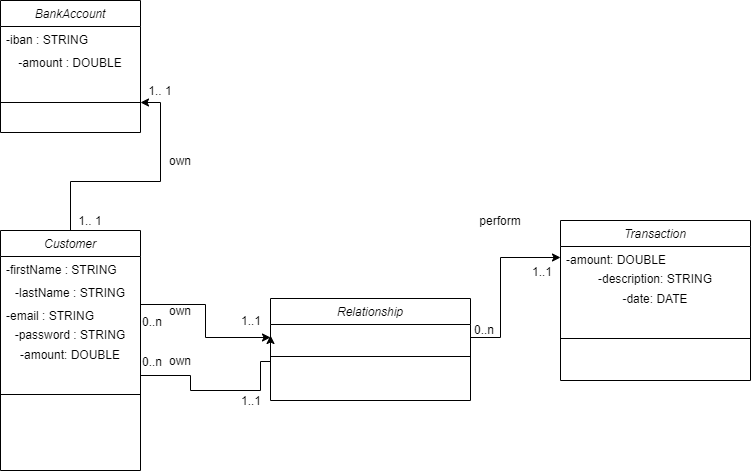

The diagram above was exported from draw.io. Its source (the exported page's mxGraphModel, read from the mxfile embedded in the PNG):
<mxGraphModel dx="1422" dy="762" grid="1" gridSize="10" guides="1" tooltips="1" connect="1" arrows="1" fold="1" page="1" pageScale="1" pageWidth="827" pageHeight="1169" math="0" shadow="0">
  <root>
    <mxCell id="WIyWlLk6GJQsqaUBKTNV-0" />
    <mxCell id="WIyWlLk6GJQsqaUBKTNV-1" parent="WIyWlLk6GJQsqaUBKTNV-0" />
    <mxCell id="4LzF5hBkmR_n1Cw91w2Z-8" value="" style="edgeStyle=orthogonalEdgeStyle;rounded=0;orthogonalLoop=1;jettySize=auto;html=1;" edge="1" parent="WIyWlLk6GJQsqaUBKTNV-1" source="zkfFHV4jXpPFQw0GAbJ--0" target="4LzF5hBkmR_n1Cw91w2Z-7">
      <mxGeometry relative="1" as="geometry" />
    </mxCell>
    <mxCell id="zkfFHV4jXpPFQw0GAbJ--0" value="Customer" style="swimlane;fontStyle=2;align=center;verticalAlign=top;childLayout=stackLayout;horizontal=1;startSize=26;horizontalStack=0;resizeParent=1;resizeLast=0;collapsible=1;marginBottom=0;rounded=0;shadow=0;strokeWidth=1;" parent="WIyWlLk6GJQsqaUBKTNV-1" vertex="1">
      <mxGeometry x="50" y="390" width="140" height="240" as="geometry">
        <mxRectangle x="230" y="140" width="160" height="26" as="alternateBounds" />
      </mxGeometry>
    </mxCell>
    <mxCell id="zkfFHV4jXpPFQw0GAbJ--2" value="-firstName : STRING" style="text;align=left;verticalAlign=top;spacingLeft=4;spacingRight=4;overflow=hidden;rotatable=0;points=[[0,0.5],[1,0.5]];portConstraint=eastwest;rounded=0;shadow=0;html=0;" parent="zkfFHV4jXpPFQw0GAbJ--0" vertex="1">
      <mxGeometry y="26" width="140" height="26" as="geometry" />
    </mxCell>
    <mxCell id="NdkpROPArw83AUfbKnGc-0" value="-lastName : STRING" style="text;html=1;strokeColor=none;fillColor=none;align=center;verticalAlign=middle;whiteSpace=wrap;rounded=0;" parent="zkfFHV4jXpPFQw0GAbJ--0" vertex="1">
      <mxGeometry y="52" width="140" height="20" as="geometry" />
    </mxCell>
    <mxCell id="zkfFHV4jXpPFQw0GAbJ--3" value="-email : STRING" style="text;align=left;verticalAlign=top;spacingLeft=4;spacingRight=4;overflow=hidden;rotatable=0;points=[[0,0.5],[1,0.5]];portConstraint=eastwest;rounded=0;shadow=0;html=0;" parent="zkfFHV4jXpPFQw0GAbJ--0" vertex="1">
      <mxGeometry y="72" width="140" height="22" as="geometry" />
    </mxCell>
    <mxCell id="NdkpROPArw83AUfbKnGc-15" value="-password : STRING" style="text;html=1;strokeColor=none;fillColor=none;align=center;verticalAlign=middle;whiteSpace=wrap;rounded=0;" parent="zkfFHV4jXpPFQw0GAbJ--0" vertex="1">
      <mxGeometry y="94" width="140" height="20" as="geometry" />
    </mxCell>
    <mxCell id="XeKn8xc0aZr5Upm2e3JF-0" value="-amount: DOUBLE" style="text;html=1;strokeColor=none;fillColor=none;align=center;verticalAlign=middle;whiteSpace=wrap;rounded=0;" parent="zkfFHV4jXpPFQw0GAbJ--0" vertex="1">
      <mxGeometry y="114" width="140" height="20" as="geometry" />
    </mxCell>
    <mxCell id="zkfFHV4jXpPFQw0GAbJ--4" value="" style="line;html=1;strokeWidth=1;align=left;verticalAlign=middle;spacingTop=-1;spacingLeft=3;spacingRight=3;rotatable=0;labelPosition=right;points=[];portConstraint=eastwest;" parent="zkfFHV4jXpPFQw0GAbJ--0" vertex="1">
      <mxGeometry y="134" width="140" height="60" as="geometry" />
    </mxCell>
    <mxCell id="NdkpROPArw83AUfbKnGc-3" value="Relationship" style="swimlane;fontStyle=2;align=center;verticalAlign=top;childLayout=stackLayout;horizontal=1;startSize=26;horizontalStack=0;resizeParent=1;resizeLast=0;collapsible=1;marginBottom=0;rounded=0;shadow=0;strokeWidth=1;" parent="WIyWlLk6GJQsqaUBKTNV-1" vertex="1">
      <mxGeometry x="320" y="458" width="200" height="102" as="geometry">
        <mxRectangle x="230" y="140" width="160" height="26" as="alternateBounds" />
      </mxGeometry>
    </mxCell>
    <mxCell id="NdkpROPArw83AUfbKnGc-8" value="" style="line;html=1;strokeWidth=1;align=left;verticalAlign=middle;spacingTop=-1;spacingLeft=3;spacingRight=3;rotatable=0;labelPosition=right;points=[];portConstraint=eastwest;" parent="NdkpROPArw83AUfbKnGc-3" vertex="1">
      <mxGeometry y="26" width="200" height="64" as="geometry" />
    </mxCell>
    <mxCell id="NdkpROPArw83AUfbKnGc-10" value="0..n" style="resizable=0;align=left;verticalAlign=bottom;labelBackgroundColor=none;fontSize=12;" parent="WIyWlLk6GJQsqaUBKTNV-1" connectable="0" vertex="1">
      <mxGeometry x="190" y="530" as="geometry" />
    </mxCell>
    <mxCell id="NdkpROPArw83AUfbKnGc-11" value="own" style="text;html=1;strokeColor=none;fillColor=none;align=center;verticalAlign=middle;whiteSpace=wrap;rounded=0;" parent="WIyWlLk6GJQsqaUBKTNV-1" vertex="1">
      <mxGeometry x="210" y="510" width="40" height="20" as="geometry" />
    </mxCell>
    <mxCell id="NdkpROPArw83AUfbKnGc-12" value="1..1" style="resizable=0;align=right;verticalAlign=bottom;labelBackgroundColor=none;fontSize=12;" parent="WIyWlLk6GJQsqaUBKTNV-1" connectable="0" vertex="1">
      <mxGeometry x="330" y="550" as="geometry">
        <mxPoint x="-18" y="19" as="offset" />
      </mxGeometry>
    </mxCell>
    <mxCell id="NdkpROPArw83AUfbKnGc-13" value="own" style="text;html=1;strokeColor=none;fillColor=none;align=center;verticalAlign=middle;whiteSpace=wrap;rounded=0;" parent="WIyWlLk6GJQsqaUBKTNV-1" vertex="1">
      <mxGeometry x="210" y="460" width="40" height="20" as="geometry" />
    </mxCell>
    <mxCell id="NdkpROPArw83AUfbKnGc-18" value="Transaction" style="swimlane;fontStyle=2;align=center;verticalAlign=top;childLayout=stackLayout;horizontal=1;startSize=26;horizontalStack=0;resizeParent=1;resizeLast=0;collapsible=1;marginBottom=0;rounded=0;shadow=0;strokeWidth=1;" parent="WIyWlLk6GJQsqaUBKTNV-1" vertex="1">
      <mxGeometry x="610" y="380" width="190" height="160" as="geometry">
        <mxRectangle x="230" y="140" width="160" height="26" as="alternateBounds" />
      </mxGeometry>
    </mxCell>
    <mxCell id="NdkpROPArw83AUfbKnGc-22" value="-amount: DOUBLE&#10;&#10;" style="text;align=left;verticalAlign=top;spacingLeft=4;spacingRight=4;overflow=hidden;rotatable=0;points=[[0,0.5],[1,0.5]];portConstraint=eastwest;rounded=0;shadow=0;html=0;" parent="NdkpROPArw83AUfbKnGc-18" vertex="1">
      <mxGeometry y="26" width="190" height="22" as="geometry" />
    </mxCell>
    <mxCell id="NdkpROPArw83AUfbKnGc-23" value="-description: STRING" style="text;html=1;strokeColor=none;fillColor=none;align=center;verticalAlign=middle;whiteSpace=wrap;rounded=0;" parent="NdkpROPArw83AUfbKnGc-18" vertex="1">
      <mxGeometry y="48" width="190" height="20" as="geometry" />
    </mxCell>
    <mxCell id="XeKn8xc0aZr5Upm2e3JF-1" value="-date: DATE" style="text;html=1;strokeColor=none;fillColor=none;align=center;verticalAlign=middle;whiteSpace=wrap;rounded=0;" parent="NdkpROPArw83AUfbKnGc-18" vertex="1">
      <mxGeometry y="68" width="190" height="20" as="geometry" />
    </mxCell>
    <mxCell id="NdkpROPArw83AUfbKnGc-24" value="" style="line;html=1;strokeWidth=1;align=left;verticalAlign=middle;spacingTop=-1;spacingLeft=3;spacingRight=3;rotatable=0;labelPosition=right;points=[];portConstraint=eastwest;" parent="NdkpROPArw83AUfbKnGc-18" vertex="1">
      <mxGeometry y="88" width="190" height="60" as="geometry" />
    </mxCell>
    <mxCell id="NdkpROPArw83AUfbKnGc-27" style="edgeStyle=orthogonalEdgeStyle;rounded=0;orthogonalLoop=1;jettySize=auto;html=1;exitX=1;exitY=0.5;exitDx=0;exitDy=0;entryX=0;entryY=0.5;entryDx=0;entryDy=0;" parent="WIyWlLk6GJQsqaUBKTNV-1" target="NdkpROPArw83AUfbKnGc-22" edge="1">
      <mxGeometry relative="1" as="geometry">
        <mxPoint x="520" y="497" as="sourcePoint" />
        <Array as="points">
          <mxPoint x="550" y="497" />
          <mxPoint x="550" y="417" />
        </Array>
      </mxGeometry>
    </mxCell>
    <mxCell id="NdkpROPArw83AUfbKnGc-28" value="perform" style="text;html=1;strokeColor=none;fillColor=none;align=center;verticalAlign=middle;whiteSpace=wrap;rounded=0;" parent="WIyWlLk6GJQsqaUBKTNV-1" vertex="1">
      <mxGeometry x="530" y="370" width="40" height="20" as="geometry" />
    </mxCell>
    <mxCell id="NdkpROPArw83AUfbKnGc-31" value="0..n" style="resizable=0;align=left;verticalAlign=bottom;labelBackgroundColor=none;fontSize=12;" parent="WIyWlLk6GJQsqaUBKTNV-1" connectable="0" vertex="1">
      <mxGeometry x="560" y="470" as="geometry">
        <mxPoint x="-38" y="28" as="offset" />
      </mxGeometry>
    </mxCell>
    <mxCell id="NdkpROPArw83AUfbKnGc-32" value="1..1" style="resizable=0;align=left;verticalAlign=bottom;labelBackgroundColor=none;fontSize=12;" parent="WIyWlLk6GJQsqaUBKTNV-1" connectable="0" vertex="1">
      <mxGeometry x="580" y="440" as="geometry" />
    </mxCell>
    <mxCell id="UivzhPHIF1Xlu-m5Hgw1-2" style="edgeStyle=orthogonalEdgeStyle;rounded=0;orthogonalLoop=1;jettySize=auto;html=1;exitX=1;exitY=0.25;exitDx=0;exitDy=0;entryX=0;entryY=0.5;entryDx=0;entryDy=0;" parent="WIyWlLk6GJQsqaUBKTNV-1" source="XeKn8xc0aZr5Upm2e3JF-0" edge="1">
      <mxGeometry relative="1" as="geometry">
        <mxPoint x="320" y="495" as="targetPoint" />
        <Array as="points">
          <mxPoint x="240" y="535" />
          <mxPoint x="240" y="550" />
          <mxPoint x="310" y="550" />
          <mxPoint x="310" y="521" />
        </Array>
      </mxGeometry>
    </mxCell>
    <mxCell id="UivzhPHIF1Xlu-m5Hgw1-3" value="0..n" style="resizable=0;align=left;verticalAlign=bottom;labelBackgroundColor=none;fontSize=12;" parent="WIyWlLk6GJQsqaUBKTNV-1" connectable="0" vertex="1">
      <mxGeometry x="190" y="490" as="geometry" />
    </mxCell>
    <mxCell id="UivzhPHIF1Xlu-m5Hgw1-5" value="1..1" style="resizable=0;align=right;verticalAlign=bottom;labelBackgroundColor=none;fontSize=12;" parent="WIyWlLk6GJQsqaUBKTNV-1" connectable="0" vertex="1">
      <mxGeometry x="330" y="470" as="geometry">
        <mxPoint x="-18" y="19" as="offset" />
      </mxGeometry>
    </mxCell>
    <mxCell id="UivzhPHIF1Xlu-m5Hgw1-6" style="edgeStyle=orthogonalEdgeStyle;rounded=0;orthogonalLoop=1;jettySize=auto;html=1;exitX=1;exitY=0;exitDx=0;exitDy=0;entryX=0;entryY=0.5;entryDx=0;entryDy=0;" parent="WIyWlLk6GJQsqaUBKTNV-1" source="NdkpROPArw83AUfbKnGc-15" edge="1">
      <mxGeometry relative="1" as="geometry">
        <mxPoint x="320" y="497" as="targetPoint" />
      </mxGeometry>
    </mxCell>
    <mxCell id="4LzF5hBkmR_n1Cw91w2Z-0" value="BankAccount" style="swimlane;fontStyle=2;align=center;verticalAlign=top;childLayout=stackLayout;horizontal=1;startSize=26;horizontalStack=0;resizeParent=1;resizeLast=0;collapsible=1;marginBottom=0;rounded=0;shadow=0;strokeWidth=1;" vertex="1" parent="WIyWlLk6GJQsqaUBKTNV-1">
      <mxGeometry x="50" y="160" width="140" height="132" as="geometry">
        <mxRectangle x="230" y="140" width="160" height="26" as="alternateBounds" />
      </mxGeometry>
    </mxCell>
    <mxCell id="4LzF5hBkmR_n1Cw91w2Z-2" value="-iban : STRING" style="text;align=left;verticalAlign=top;spacingLeft=4;spacingRight=4;overflow=hidden;rotatable=0;points=[[0,0.5],[1,0.5]];portConstraint=eastwest;rounded=0;shadow=0;html=0;" vertex="1" parent="4LzF5hBkmR_n1Cw91w2Z-0">
      <mxGeometry y="26" width="140" height="26" as="geometry" />
    </mxCell>
    <mxCell id="4LzF5hBkmR_n1Cw91w2Z-3" value="-amount : DOUBLE" style="text;html=1;strokeColor=none;fillColor=none;align=center;verticalAlign=middle;whiteSpace=wrap;rounded=0;" vertex="1" parent="4LzF5hBkmR_n1Cw91w2Z-0">
      <mxGeometry y="52" width="140" height="20" as="geometry" />
    </mxCell>
    <mxCell id="4LzF5hBkmR_n1Cw91w2Z-7" value="" style="line;html=1;strokeWidth=1;align=left;verticalAlign=middle;spacingTop=-1;spacingLeft=3;spacingRight=3;rotatable=0;labelPosition=right;points=[];portConstraint=eastwest;" vertex="1" parent="4LzF5hBkmR_n1Cw91w2Z-0">
      <mxGeometry y="72" width="140" height="60" as="geometry" />
    </mxCell>
    <mxCell id="4LzF5hBkmR_n1Cw91w2Z-9" value="own" style="text;html=1;strokeColor=none;fillColor=none;align=center;verticalAlign=middle;whiteSpace=wrap;rounded=0;" vertex="1" parent="WIyWlLk6GJQsqaUBKTNV-1">
      <mxGeometry x="210" y="310" width="40" height="20" as="geometry" />
    </mxCell>
    <mxCell id="4LzF5hBkmR_n1Cw91w2Z-10" value="1.. 1" style="text;html=1;strokeColor=none;fillColor=none;align=center;verticalAlign=middle;whiteSpace=wrap;rounded=0;" vertex="1" parent="WIyWlLk6GJQsqaUBKTNV-1">
      <mxGeometry x="190" y="240" width="40" height="20" as="geometry" />
    </mxCell>
    <mxCell id="4LzF5hBkmR_n1Cw91w2Z-11" value="1.. 1" style="text;html=1;strokeColor=none;fillColor=none;align=center;verticalAlign=middle;whiteSpace=wrap;rounded=0;" vertex="1" parent="WIyWlLk6GJQsqaUBKTNV-1">
      <mxGeometry x="120" y="370" width="40" height="20" as="geometry" />
    </mxCell>
  </root>
</mxGraphModel>